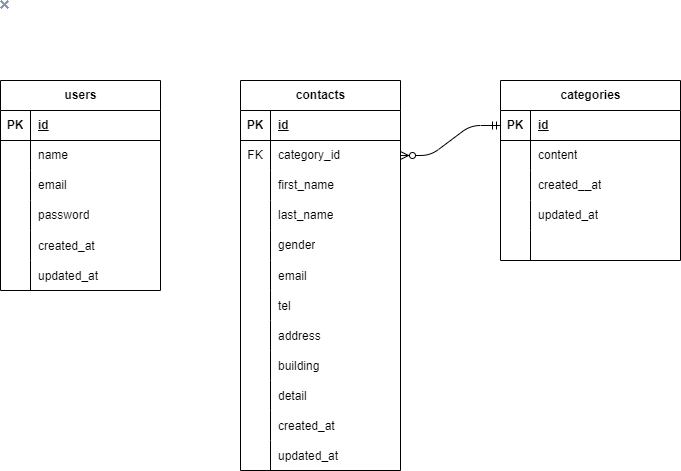

The diagram above was exported from draw.io. Its source (the exported page's mxGraphModel, read from the mxfile embedded in the PNG):
<mxGraphModel dx="670" dy="508" grid="1" gridSize="10" guides="1" tooltips="1" connect="1" arrows="1" fold="1" page="1" pageScale="1" pageWidth="827" pageHeight="1169" math="0" shadow="0">
  <root>
    <mxCell id="0" />
    <mxCell id="1" parent="0" />
    <mxCell id="2" value="" style="shape=image;verticalLabelPosition=bottom;labelBackgroundColor=default;verticalAlign=top;aspect=fixed;imageAspect=0;image=data:image/png,(base64 omitted: 160 chars);" vertex="1" parent="1">
      <mxGeometry width="9" height="9" as="geometry" />
    </mxCell>
    <mxCell id="3" value="users" style="shape=table;startSize=30;container=1;collapsible=1;childLayout=tableLayout;fixedRows=1;rowLines=0;fontStyle=1;align=center;resizeLast=1;html=1;" vertex="1" parent="1">
      <mxGeometry y="80" width="160" height="210" as="geometry" />
    </mxCell>
    <mxCell id="4" value="" style="shape=tableRow;horizontal=0;startSize=0;swimlaneHead=0;swimlaneBody=0;fillColor=none;collapsible=0;dropTarget=0;points=[[0,0.5],[1,0.5]];portConstraint=eastwest;top=0;left=0;right=0;bottom=1;" vertex="1" parent="3">
      <mxGeometry y="30" width="160" height="30" as="geometry" />
    </mxCell>
    <mxCell id="5" value="PK" style="shape=partialRectangle;connectable=0;fillColor=none;top=0;left=0;bottom=0;right=0;fontStyle=1;overflow=hidden;whiteSpace=wrap;html=1;" vertex="1" parent="4">
      <mxGeometry width="30" height="30" as="geometry">
        <mxRectangle width="30" height="30" as="alternateBounds" />
      </mxGeometry>
    </mxCell>
    <mxCell id="6" value="id" style="shape=partialRectangle;connectable=0;fillColor=none;top=0;left=0;bottom=0;right=0;align=left;spacingLeft=6;fontStyle=5;overflow=hidden;whiteSpace=wrap;html=1;" vertex="1" parent="4">
      <mxGeometry x="30" width="130" height="30" as="geometry">
        <mxRectangle width="130" height="30" as="alternateBounds" />
      </mxGeometry>
    </mxCell>
    <mxCell id="7" value="" style="shape=tableRow;horizontal=0;startSize=0;swimlaneHead=0;swimlaneBody=0;fillColor=none;collapsible=0;dropTarget=0;points=[[0,0.5],[1,0.5]];portConstraint=eastwest;top=0;left=0;right=0;bottom=0;" vertex="1" parent="3">
      <mxGeometry y="60" width="160" height="30" as="geometry" />
    </mxCell>
    <mxCell id="8" value="" style="shape=partialRectangle;connectable=0;fillColor=none;top=0;left=0;bottom=0;right=0;editable=1;overflow=hidden;whiteSpace=wrap;html=1;" vertex="1" parent="7">
      <mxGeometry width="30" height="30" as="geometry">
        <mxRectangle width="30" height="30" as="alternateBounds" />
      </mxGeometry>
    </mxCell>
    <mxCell id="9" value="name" style="shape=partialRectangle;connectable=0;fillColor=none;top=0;left=0;bottom=0;right=0;align=left;spacingLeft=6;overflow=hidden;whiteSpace=wrap;html=1;" vertex="1" parent="7">
      <mxGeometry x="30" width="130" height="30" as="geometry">
        <mxRectangle width="130" height="30" as="alternateBounds" />
      </mxGeometry>
    </mxCell>
    <mxCell id="10" value="" style="shape=tableRow;horizontal=0;startSize=0;swimlaneHead=0;swimlaneBody=0;fillColor=none;collapsible=0;dropTarget=0;points=[[0,0.5],[1,0.5]];portConstraint=eastwest;top=0;left=0;right=0;bottom=0;" vertex="1" parent="3">
      <mxGeometry y="90" width="160" height="30" as="geometry" />
    </mxCell>
    <mxCell id="11" value="" style="shape=partialRectangle;connectable=0;fillColor=none;top=0;left=0;bottom=0;right=0;editable=1;overflow=hidden;whiteSpace=wrap;html=1;" vertex="1" parent="10">
      <mxGeometry width="30" height="30" as="geometry">
        <mxRectangle width="30" height="30" as="alternateBounds" />
      </mxGeometry>
    </mxCell>
    <mxCell id="12" value="email" style="shape=partialRectangle;connectable=0;fillColor=none;top=0;left=0;bottom=0;right=0;align=left;spacingLeft=6;overflow=hidden;whiteSpace=wrap;html=1;" vertex="1" parent="10">
      <mxGeometry x="30" width="130" height="30" as="geometry">
        <mxRectangle width="130" height="30" as="alternateBounds" />
      </mxGeometry>
    </mxCell>
    <mxCell id="13" value="" style="shape=tableRow;horizontal=0;startSize=0;swimlaneHead=0;swimlaneBody=0;fillColor=none;collapsible=0;dropTarget=0;points=[[0,0.5],[1,0.5]];portConstraint=eastwest;top=0;left=0;right=0;bottom=0;" vertex="1" parent="3">
      <mxGeometry y="120" width="160" height="30" as="geometry" />
    </mxCell>
    <mxCell id="14" value="" style="shape=partialRectangle;connectable=0;fillColor=none;top=0;left=0;bottom=0;right=0;editable=1;overflow=hidden;whiteSpace=wrap;html=1;" vertex="1" parent="13">
      <mxGeometry width="30" height="30" as="geometry">
        <mxRectangle width="30" height="30" as="alternateBounds" />
      </mxGeometry>
    </mxCell>
    <mxCell id="15" value="password" style="shape=partialRectangle;connectable=0;fillColor=none;top=0;left=0;bottom=0;right=0;align=left;spacingLeft=6;overflow=hidden;whiteSpace=wrap;html=1;" vertex="1" parent="13">
      <mxGeometry x="30" width="130" height="30" as="geometry">
        <mxRectangle width="130" height="30" as="alternateBounds" />
      </mxGeometry>
    </mxCell>
    <mxCell id="42" value="" style="shape=tableRow;horizontal=0;startSize=0;swimlaneHead=0;swimlaneBody=0;fillColor=none;collapsible=0;dropTarget=0;points=[[0,0.5],[1,0.5]];portConstraint=eastwest;top=0;left=0;right=0;bottom=0;" vertex="1" parent="3">
      <mxGeometry y="150" width="160" height="30" as="geometry" />
    </mxCell>
    <mxCell id="43" value="" style="shape=partialRectangle;connectable=0;fillColor=none;top=0;left=0;bottom=0;right=0;editable=1;overflow=hidden;" vertex="1" parent="42">
      <mxGeometry width="30" height="30" as="geometry">
        <mxRectangle width="30" height="30" as="alternateBounds" />
      </mxGeometry>
    </mxCell>
    <mxCell id="44" value="created_at" style="shape=partialRectangle;connectable=0;fillColor=none;top=0;left=0;bottom=0;right=0;align=left;spacingLeft=6;overflow=hidden;" vertex="1" parent="42">
      <mxGeometry x="30" width="130" height="30" as="geometry">
        <mxRectangle width="130" height="30" as="alternateBounds" />
      </mxGeometry>
    </mxCell>
    <mxCell id="49" value="" style="shape=tableRow;horizontal=0;startSize=0;swimlaneHead=0;swimlaneBody=0;fillColor=none;collapsible=0;dropTarget=0;points=[[0,0.5],[1,0.5]];portConstraint=eastwest;top=0;left=0;right=0;bottom=0;" vertex="1" parent="3">
      <mxGeometry y="180" width="160" height="30" as="geometry" />
    </mxCell>
    <mxCell id="50" value="" style="shape=partialRectangle;connectable=0;fillColor=none;top=0;left=0;bottom=0;right=0;editable=1;overflow=hidden;" vertex="1" parent="49">
      <mxGeometry width="30" height="30" as="geometry">
        <mxRectangle width="30" height="30" as="alternateBounds" />
      </mxGeometry>
    </mxCell>
    <mxCell id="51" value="updated_at" style="shape=partialRectangle;connectable=0;fillColor=none;top=0;left=0;bottom=0;right=0;align=left;spacingLeft=6;overflow=hidden;" vertex="1" parent="49">
      <mxGeometry x="30" width="130" height="30" as="geometry">
        <mxRectangle width="130" height="30" as="alternateBounds" />
      </mxGeometry>
    </mxCell>
    <mxCell id="16" value="categories" style="shape=table;startSize=30;container=1;collapsible=1;childLayout=tableLayout;fixedRows=1;rowLines=0;fontStyle=1;align=center;resizeLast=1;html=1;" vertex="1" parent="1">
      <mxGeometry x="500" y="80" width="180" height="180" as="geometry" />
    </mxCell>
    <mxCell id="17" value="" style="shape=tableRow;horizontal=0;startSize=0;swimlaneHead=0;swimlaneBody=0;fillColor=none;collapsible=0;dropTarget=0;points=[[0,0.5],[1,0.5]];portConstraint=eastwest;top=0;left=0;right=0;bottom=1;" vertex="1" parent="16">
      <mxGeometry y="30" width="180" height="30" as="geometry" />
    </mxCell>
    <mxCell id="18" value="PK" style="shape=partialRectangle;connectable=0;fillColor=none;top=0;left=0;bottom=0;right=0;fontStyle=1;overflow=hidden;whiteSpace=wrap;html=1;" vertex="1" parent="17">
      <mxGeometry width="30" height="30" as="geometry">
        <mxRectangle width="30" height="30" as="alternateBounds" />
      </mxGeometry>
    </mxCell>
    <mxCell id="19" value="id" style="shape=partialRectangle;connectable=0;fillColor=none;top=0;left=0;bottom=0;right=0;align=left;spacingLeft=6;fontStyle=5;overflow=hidden;whiteSpace=wrap;html=1;" vertex="1" parent="17">
      <mxGeometry x="30" width="150" height="30" as="geometry">
        <mxRectangle width="150" height="30" as="alternateBounds" />
      </mxGeometry>
    </mxCell>
    <mxCell id="20" value="" style="shape=tableRow;horizontal=0;startSize=0;swimlaneHead=0;swimlaneBody=0;fillColor=none;collapsible=0;dropTarget=0;points=[[0,0.5],[1,0.5]];portConstraint=eastwest;top=0;left=0;right=0;bottom=0;" vertex="1" parent="16">
      <mxGeometry y="60" width="180" height="30" as="geometry" />
    </mxCell>
    <mxCell id="21" value="" style="shape=partialRectangle;connectable=0;fillColor=none;top=0;left=0;bottom=0;right=0;editable=1;overflow=hidden;whiteSpace=wrap;html=1;" vertex="1" parent="20">
      <mxGeometry width="30" height="30" as="geometry">
        <mxRectangle width="30" height="30" as="alternateBounds" />
      </mxGeometry>
    </mxCell>
    <mxCell id="22" value="content" style="shape=partialRectangle;connectable=0;fillColor=none;top=0;left=0;bottom=0;right=0;align=left;spacingLeft=6;overflow=hidden;whiteSpace=wrap;html=1;" vertex="1" parent="20">
      <mxGeometry x="30" width="150" height="30" as="geometry">
        <mxRectangle width="150" height="30" as="alternateBounds" />
      </mxGeometry>
    </mxCell>
    <mxCell id="23" value="" style="shape=tableRow;horizontal=0;startSize=0;swimlaneHead=0;swimlaneBody=0;fillColor=none;collapsible=0;dropTarget=0;points=[[0,0.5],[1,0.5]];portConstraint=eastwest;top=0;left=0;right=0;bottom=0;" vertex="1" parent="16">
      <mxGeometry y="90" width="180" height="30" as="geometry" />
    </mxCell>
    <mxCell id="24" value="" style="shape=partialRectangle;connectable=0;fillColor=none;top=0;left=0;bottom=0;right=0;editable=1;overflow=hidden;whiteSpace=wrap;html=1;" vertex="1" parent="23">
      <mxGeometry width="30" height="30" as="geometry">
        <mxRectangle width="30" height="30" as="alternateBounds" />
      </mxGeometry>
    </mxCell>
    <mxCell id="25" value="created__at" style="shape=partialRectangle;connectable=0;fillColor=none;top=0;left=0;bottom=0;right=0;align=left;spacingLeft=6;overflow=hidden;whiteSpace=wrap;html=1;" vertex="1" parent="23">
      <mxGeometry x="30" width="150" height="30" as="geometry">
        <mxRectangle width="150" height="30" as="alternateBounds" />
      </mxGeometry>
    </mxCell>
    <mxCell id="26" value="" style="shape=tableRow;horizontal=0;startSize=0;swimlaneHead=0;swimlaneBody=0;fillColor=none;collapsible=0;dropTarget=0;points=[[0,0.5],[1,0.5]];portConstraint=eastwest;top=0;left=0;right=0;bottom=0;" vertex="1" parent="16">
      <mxGeometry y="120" width="180" height="30" as="geometry" />
    </mxCell>
    <mxCell id="27" value="" style="shape=partialRectangle;connectable=0;fillColor=none;top=0;left=0;bottom=0;right=0;editable=1;overflow=hidden;whiteSpace=wrap;html=1;" vertex="1" parent="26">
      <mxGeometry width="30" height="30" as="geometry">
        <mxRectangle width="30" height="30" as="alternateBounds" />
      </mxGeometry>
    </mxCell>
    <mxCell id="28" value="updated_at" style="shape=partialRectangle;connectable=0;fillColor=none;top=0;left=0;bottom=0;right=0;align=left;spacingLeft=6;overflow=hidden;whiteSpace=wrap;html=1;" vertex="1" parent="26">
      <mxGeometry x="30" width="150" height="30" as="geometry">
        <mxRectangle width="150" height="30" as="alternateBounds" />
      </mxGeometry>
    </mxCell>
    <mxCell id="46" value="" style="shape=tableRow;horizontal=0;startSize=0;swimlaneHead=0;swimlaneBody=0;fillColor=none;collapsible=0;dropTarget=0;points=[[0,0.5],[1,0.5]];portConstraint=eastwest;top=0;left=0;right=0;bottom=0;" vertex="1" parent="16">
      <mxGeometry y="150" width="180" height="30" as="geometry" />
    </mxCell>
    <mxCell id="47" value="" style="shape=partialRectangle;connectable=0;fillColor=none;top=0;left=0;bottom=0;right=0;editable=1;overflow=hidden;" vertex="1" parent="46">
      <mxGeometry width="30" height="30" as="geometry">
        <mxRectangle width="30" height="30" as="alternateBounds" />
      </mxGeometry>
    </mxCell>
    <mxCell id="48" value="" style="shape=partialRectangle;connectable=0;fillColor=none;top=0;left=0;bottom=0;right=0;align=left;spacingLeft=6;overflow=hidden;" vertex="1" parent="46">
      <mxGeometry x="30" width="150" height="30" as="geometry">
        <mxRectangle width="150" height="30" as="alternateBounds" />
      </mxGeometry>
    </mxCell>
    <mxCell id="29" value="contacts" style="shape=table;startSize=30;container=1;collapsible=1;childLayout=tableLayout;fixedRows=1;rowLines=0;fontStyle=1;align=center;resizeLast=1;html=1;" vertex="1" parent="1">
      <mxGeometry x="240" y="80" width="160" height="390" as="geometry" />
    </mxCell>
    <mxCell id="30" value="" style="shape=tableRow;horizontal=0;startSize=0;swimlaneHead=0;swimlaneBody=0;fillColor=none;collapsible=0;dropTarget=0;points=[[0,0.5],[1,0.5]];portConstraint=eastwest;top=0;left=0;right=0;bottom=1;" vertex="1" parent="29">
      <mxGeometry y="30" width="160" height="30" as="geometry" />
    </mxCell>
    <mxCell id="31" value="PK" style="shape=partialRectangle;connectable=0;fillColor=none;top=0;left=0;bottom=0;right=0;fontStyle=1;overflow=hidden;whiteSpace=wrap;html=1;" vertex="1" parent="30">
      <mxGeometry width="30" height="30" as="geometry">
        <mxRectangle width="30" height="30" as="alternateBounds" />
      </mxGeometry>
    </mxCell>
    <mxCell id="32" value="id" style="shape=partialRectangle;connectable=0;fillColor=none;top=0;left=0;bottom=0;right=0;align=left;spacingLeft=6;fontStyle=5;overflow=hidden;whiteSpace=wrap;html=1;" vertex="1" parent="30">
      <mxGeometry x="30" width="130" height="30" as="geometry">
        <mxRectangle width="130" height="30" as="alternateBounds" />
      </mxGeometry>
    </mxCell>
    <mxCell id="68" value="" style="shape=tableRow;horizontal=0;startSize=0;swimlaneHead=0;swimlaneBody=0;fillColor=none;collapsible=0;dropTarget=0;points=[[0,0.5],[1,0.5]];portConstraint=eastwest;top=0;left=0;right=0;bottom=0;" vertex="1" parent="29">
      <mxGeometry y="60" width="160" height="30" as="geometry" />
    </mxCell>
    <mxCell id="69" value="FK" style="shape=partialRectangle;connectable=0;fillColor=none;top=0;left=0;bottom=0;right=0;fontStyle=0;overflow=hidden;whiteSpace=wrap;html=1;" vertex="1" parent="68">
      <mxGeometry width="30" height="30" as="geometry">
        <mxRectangle width="30" height="30" as="alternateBounds" />
      </mxGeometry>
    </mxCell>
    <mxCell id="70" value="category_id" style="shape=partialRectangle;connectable=0;fillColor=none;top=0;left=0;bottom=0;right=0;align=left;spacingLeft=6;fontStyle=0;overflow=hidden;whiteSpace=wrap;html=1;" vertex="1" parent="68">
      <mxGeometry x="30" width="130" height="30" as="geometry">
        <mxRectangle width="130" height="30" as="alternateBounds" />
      </mxGeometry>
    </mxCell>
    <mxCell id="33" value="" style="shape=tableRow;horizontal=0;startSize=0;swimlaneHead=0;swimlaneBody=0;fillColor=none;collapsible=0;dropTarget=0;points=[[0,0.5],[1,0.5]];portConstraint=eastwest;top=0;left=0;right=0;bottom=0;" vertex="1" parent="29">
      <mxGeometry y="90" width="160" height="30" as="geometry" />
    </mxCell>
    <mxCell id="34" value="" style="shape=partialRectangle;connectable=0;fillColor=none;top=0;left=0;bottom=0;right=0;editable=1;overflow=hidden;whiteSpace=wrap;html=1;" vertex="1" parent="33">
      <mxGeometry width="30" height="30" as="geometry">
        <mxRectangle width="30" height="30" as="alternateBounds" />
      </mxGeometry>
    </mxCell>
    <mxCell id="35" value="first_name" style="shape=partialRectangle;connectable=0;fillColor=none;top=0;left=0;bottom=0;right=0;align=left;spacingLeft=6;overflow=hidden;whiteSpace=wrap;html=1;" vertex="1" parent="33">
      <mxGeometry x="30" width="130" height="30" as="geometry">
        <mxRectangle width="130" height="30" as="alternateBounds" />
      </mxGeometry>
    </mxCell>
    <mxCell id="36" value="" style="shape=tableRow;horizontal=0;startSize=0;swimlaneHead=0;swimlaneBody=0;fillColor=none;collapsible=0;dropTarget=0;points=[[0,0.5],[1,0.5]];portConstraint=eastwest;top=0;left=0;right=0;bottom=0;" vertex="1" parent="29">
      <mxGeometry y="120" width="160" height="30" as="geometry" />
    </mxCell>
    <mxCell id="37" value="" style="shape=partialRectangle;connectable=0;fillColor=none;top=0;left=0;bottom=0;right=0;editable=1;overflow=hidden;whiteSpace=wrap;html=1;" vertex="1" parent="36">
      <mxGeometry width="30" height="30" as="geometry">
        <mxRectangle width="30" height="30" as="alternateBounds" />
      </mxGeometry>
    </mxCell>
    <mxCell id="38" value="last_name" style="shape=partialRectangle;connectable=0;fillColor=none;top=0;left=0;bottom=0;right=0;align=left;spacingLeft=6;overflow=hidden;whiteSpace=wrap;html=1;" vertex="1" parent="36">
      <mxGeometry x="30" width="130" height="30" as="geometry">
        <mxRectangle width="130" height="30" as="alternateBounds" />
      </mxGeometry>
    </mxCell>
    <mxCell id="39" value="" style="shape=tableRow;horizontal=0;startSize=0;swimlaneHead=0;swimlaneBody=0;fillColor=none;collapsible=0;dropTarget=0;points=[[0,0.5],[1,0.5]];portConstraint=eastwest;top=0;left=0;right=0;bottom=0;" vertex="1" parent="29">
      <mxGeometry y="150" width="160" height="30" as="geometry" />
    </mxCell>
    <mxCell id="40" value="" style="shape=partialRectangle;connectable=0;fillColor=none;top=0;left=0;bottom=0;right=0;editable=1;overflow=hidden;whiteSpace=wrap;html=1;" vertex="1" parent="39">
      <mxGeometry width="30" height="30" as="geometry">
        <mxRectangle width="30" height="30" as="alternateBounds" />
      </mxGeometry>
    </mxCell>
    <mxCell id="41" value="gender" style="shape=partialRectangle;connectable=0;fillColor=none;top=0;left=0;bottom=0;right=0;align=left;spacingLeft=6;overflow=hidden;whiteSpace=wrap;html=1;" vertex="1" parent="39">
      <mxGeometry x="30" width="130" height="30" as="geometry">
        <mxRectangle width="130" height="30" as="alternateBounds" />
      </mxGeometry>
    </mxCell>
    <mxCell id="53" value="" style="shape=tableRow;horizontal=0;startSize=0;swimlaneHead=0;swimlaneBody=0;fillColor=none;collapsible=0;dropTarget=0;points=[[0,0.5],[1,0.5]];portConstraint=eastwest;top=0;left=0;right=0;bottom=0;" vertex="1" parent="29">
      <mxGeometry y="180" width="160" height="30" as="geometry" />
    </mxCell>
    <mxCell id="54" value="" style="shape=partialRectangle;connectable=0;fillColor=none;top=0;left=0;bottom=0;right=0;editable=1;overflow=hidden;" vertex="1" parent="53">
      <mxGeometry width="30" height="30" as="geometry">
        <mxRectangle width="30" height="30" as="alternateBounds" />
      </mxGeometry>
    </mxCell>
    <mxCell id="55" value="email" style="shape=partialRectangle;connectable=0;fillColor=none;top=0;left=0;bottom=0;right=0;align=left;spacingLeft=6;overflow=hidden;" vertex="1" parent="53">
      <mxGeometry x="30" width="130" height="30" as="geometry">
        <mxRectangle width="130" height="30" as="alternateBounds" />
      </mxGeometry>
    </mxCell>
    <mxCell id="57" value="" style="shape=tableRow;horizontal=0;startSize=0;swimlaneHead=0;swimlaneBody=0;fillColor=none;collapsible=0;dropTarget=0;points=[[0,0.5],[1,0.5]];portConstraint=eastwest;top=0;left=0;right=0;bottom=0;" vertex="1" parent="29">
      <mxGeometry y="210" width="160" height="30" as="geometry" />
    </mxCell>
    <mxCell id="58" value="" style="shape=partialRectangle;connectable=0;fillColor=none;top=0;left=0;bottom=0;right=0;editable=1;overflow=hidden;" vertex="1" parent="57">
      <mxGeometry width="30" height="30" as="geometry">
        <mxRectangle width="30" height="30" as="alternateBounds" />
      </mxGeometry>
    </mxCell>
    <mxCell id="59" value="tel" style="shape=partialRectangle;connectable=0;fillColor=none;top=0;left=0;bottom=0;right=0;align=left;spacingLeft=6;overflow=hidden;" vertex="1" parent="57">
      <mxGeometry x="30" width="130" height="30" as="geometry">
        <mxRectangle width="130" height="30" as="alternateBounds" />
      </mxGeometry>
    </mxCell>
    <mxCell id="61" value="" style="shape=tableRow;horizontal=0;startSize=0;swimlaneHead=0;swimlaneBody=0;fillColor=none;collapsible=0;dropTarget=0;points=[[0,0.5],[1,0.5]];portConstraint=eastwest;top=0;left=0;right=0;bottom=0;" vertex="1" parent="29">
      <mxGeometry y="240" width="160" height="30" as="geometry" />
    </mxCell>
    <mxCell id="62" value="" style="shape=partialRectangle;connectable=0;fillColor=none;top=0;left=0;bottom=0;right=0;editable=1;overflow=hidden;" vertex="1" parent="61">
      <mxGeometry width="30" height="30" as="geometry">
        <mxRectangle width="30" height="30" as="alternateBounds" />
      </mxGeometry>
    </mxCell>
    <mxCell id="63" value="address" style="shape=partialRectangle;connectable=0;fillColor=none;top=0;left=0;bottom=0;right=0;align=left;spacingLeft=6;overflow=hidden;" vertex="1" parent="61">
      <mxGeometry x="30" width="130" height="30" as="geometry">
        <mxRectangle width="130" height="30" as="alternateBounds" />
      </mxGeometry>
    </mxCell>
    <mxCell id="65" value="" style="shape=tableRow;horizontal=0;startSize=0;swimlaneHead=0;swimlaneBody=0;fillColor=none;collapsible=0;dropTarget=0;points=[[0,0.5],[1,0.5]];portConstraint=eastwest;top=0;left=0;right=0;bottom=0;" vertex="1" parent="29">
      <mxGeometry y="270" width="160" height="30" as="geometry" />
    </mxCell>
    <mxCell id="66" value="" style="shape=partialRectangle;connectable=0;fillColor=none;top=0;left=0;bottom=0;right=0;editable=1;overflow=hidden;" vertex="1" parent="65">
      <mxGeometry width="30" height="30" as="geometry">
        <mxRectangle width="30" height="30" as="alternateBounds" />
      </mxGeometry>
    </mxCell>
    <mxCell id="67" value="building" style="shape=partialRectangle;connectable=0;fillColor=none;top=0;left=0;bottom=0;right=0;align=left;spacingLeft=6;overflow=hidden;" vertex="1" parent="65">
      <mxGeometry x="30" width="130" height="30" as="geometry">
        <mxRectangle width="130" height="30" as="alternateBounds" />
      </mxGeometry>
    </mxCell>
    <mxCell id="71" value="" style="shape=tableRow;horizontal=0;startSize=0;swimlaneHead=0;swimlaneBody=0;fillColor=none;collapsible=0;dropTarget=0;points=[[0,0.5],[1,0.5]];portConstraint=eastwest;top=0;left=0;right=0;bottom=0;" vertex="1" parent="29">
      <mxGeometry y="300" width="160" height="30" as="geometry" />
    </mxCell>
    <mxCell id="72" value="" style="shape=partialRectangle;connectable=0;fillColor=none;top=0;left=0;bottom=0;right=0;editable=1;overflow=hidden;" vertex="1" parent="71">
      <mxGeometry width="30" height="30" as="geometry">
        <mxRectangle width="30" height="30" as="alternateBounds" />
      </mxGeometry>
    </mxCell>
    <mxCell id="73" value="detail" style="shape=partialRectangle;connectable=0;fillColor=none;top=0;left=0;bottom=0;right=0;align=left;spacingLeft=6;overflow=hidden;" vertex="1" parent="71">
      <mxGeometry x="30" width="130" height="30" as="geometry">
        <mxRectangle width="130" height="30" as="alternateBounds" />
      </mxGeometry>
    </mxCell>
    <mxCell id="75" value="" style="shape=tableRow;horizontal=0;startSize=0;swimlaneHead=0;swimlaneBody=0;fillColor=none;collapsible=0;dropTarget=0;points=[[0,0.5],[1,0.5]];portConstraint=eastwest;top=0;left=0;right=0;bottom=0;" vertex="1" parent="29">
      <mxGeometry y="330" width="160" height="30" as="geometry" />
    </mxCell>
    <mxCell id="76" value="" style="shape=partialRectangle;connectable=0;fillColor=none;top=0;left=0;bottom=0;right=0;editable=1;overflow=hidden;" vertex="1" parent="75">
      <mxGeometry width="30" height="30" as="geometry">
        <mxRectangle width="30" height="30" as="alternateBounds" />
      </mxGeometry>
    </mxCell>
    <mxCell id="77" value="created_at" style="shape=partialRectangle;connectable=0;fillColor=none;top=0;left=0;bottom=0;right=0;align=left;spacingLeft=6;overflow=hidden;" vertex="1" parent="75">
      <mxGeometry x="30" width="130" height="30" as="geometry">
        <mxRectangle width="130" height="30" as="alternateBounds" />
      </mxGeometry>
    </mxCell>
    <mxCell id="79" value="" style="shape=tableRow;horizontal=0;startSize=0;swimlaneHead=0;swimlaneBody=0;fillColor=none;collapsible=0;dropTarget=0;points=[[0,0.5],[1,0.5]];portConstraint=eastwest;top=0;left=0;right=0;bottom=0;" vertex="1" parent="29">
      <mxGeometry y="360" width="160" height="30" as="geometry" />
    </mxCell>
    <mxCell id="80" value="" style="shape=partialRectangle;connectable=0;fillColor=none;top=0;left=0;bottom=0;right=0;editable=1;overflow=hidden;" vertex="1" parent="79">
      <mxGeometry width="30" height="30" as="geometry">
        <mxRectangle width="30" height="30" as="alternateBounds" />
      </mxGeometry>
    </mxCell>
    <mxCell id="81" value="updated_at" style="shape=partialRectangle;connectable=0;fillColor=none;top=0;left=0;bottom=0;right=0;align=left;spacingLeft=6;overflow=hidden;" vertex="1" parent="79">
      <mxGeometry x="30" width="130" height="30" as="geometry">
        <mxRectangle width="130" height="30" as="alternateBounds" />
      </mxGeometry>
    </mxCell>
    <mxCell id="82" value="" style="edgeStyle=entityRelationEdgeStyle;fontSize=12;html=1;endArrow=ERzeroToMany;startArrow=ERmandOne;exitX=0;exitY=0.5;exitDx=0;exitDy=0;" edge="1" parent="1" source="17" target="68">
      <mxGeometry width="100" height="100" relative="1" as="geometry">
        <mxPoint x="380" y="180" as="sourcePoint" />
        <mxPoint x="470" y="330" as="targetPoint" />
      </mxGeometry>
    </mxCell>
  </root>
</mxGraphModel>